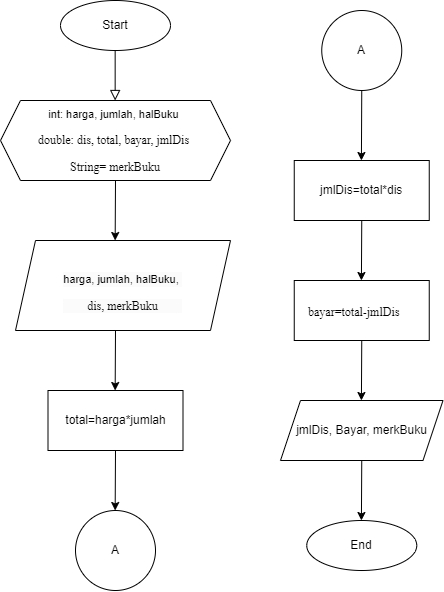

The diagram above was exported from draw.io. Its source (the exported page's mxGraphModel, read from the mxfile embedded in the PNG):
<mxGraphModel dx="596" dy="379" grid="1" gridSize="10" guides="1" tooltips="1" connect="1" arrows="1" fold="1" page="1" pageScale="1" pageWidth="827" pageHeight="1169" math="0" shadow="0">
  <root>
    <mxCell id="WIyWlLk6GJQsqaUBKTNV-0" />
    <mxCell id="WIyWlLk6GJQsqaUBKTNV-1" parent="WIyWlLk6GJQsqaUBKTNV-0" />
    <mxCell id="WIyWlLk6GJQsqaUBKTNV-2" value="" style="rounded=0;html=1;jettySize=auto;orthogonalLoop=1;fontSize=11;endArrow=block;endFill=0;endSize=8;strokeWidth=1;shadow=0;labelBackgroundColor=none;edgeStyle=orthogonalEdgeStyle;" parent="WIyWlLk6GJQsqaUBKTNV-1" edge="1">
      <mxGeometry relative="1" as="geometry">
        <mxPoint x="214.66" y="120" as="sourcePoint" />
        <mxPoint x="214.66" y="170" as="targetPoint" />
      </mxGeometry>
    </mxCell>
    <mxCell id="4VQoUlfj0lGQJlDpYyBO-0" value="Start" style="ellipse;whiteSpace=wrap;html=1;" vertex="1" parent="WIyWlLk6GJQsqaUBKTNV-1">
      <mxGeometry x="160" y="70" width="110" height="50" as="geometry" />
    </mxCell>
    <mxCell id="4VQoUlfj0lGQJlDpYyBO-3" value="&lt;p style=&quot;margin-left:0cm;mso-add-space:auto;&lt;br/&gt;tab-stops:66.75pt&quot; class=&quot;MsoListParagraphCxSpFirst&quot;&gt;&lt;font style=&quot;font-size: 11px;&quot;&gt;int:&amp;nbsp;&lt;/font&gt;&lt;span style=&quot;font-size: 11px; background-color: initial;&quot;&gt;harga, jumlah, halBuku&amp;nbsp;&lt;/span&gt;&lt;/p&gt;&lt;p style=&quot;margin-left:0cm;mso-add-space:auto;&lt;br/&gt;tab-stops:66.75pt&quot; class=&quot;MsoListParagraphCxSpFirst&quot;&gt;&lt;span style=&quot;font-family: &amp;quot;Times New Roman&amp;quot;, serif; background-color: initial;&quot;&gt;double: dis, total, bayar, jmlDis&amp;nbsp;&lt;/span&gt;&lt;/p&gt;&lt;p style=&quot;margin-left:0cm;mso-add-space:auto;&lt;br/&gt;tab-stops:66.75pt&quot; class=&quot;MsoListParagraphCxSpMiddle&quot;&gt;&lt;span style=&quot;font-family: &amp;quot;Times New Roman&amp;quot;, serif; background-color: initial;&quot;&gt;&lt;font style=&quot;font-size: 12px;&quot;&gt;String= merkBuku&lt;/font&gt;&lt;/span&gt;&lt;/p&gt;" style="shape=hexagon;perimeter=hexagonPerimeter2;whiteSpace=wrap;html=1;fixedSize=1;" vertex="1" parent="WIyWlLk6GJQsqaUBKTNV-1">
      <mxGeometry x="100" y="170" width="230" height="80" as="geometry" />
    </mxCell>
    <mxCell id="4VQoUlfj0lGQJlDpYyBO-4" value="&lt;br&gt;&lt;p style=&quot;border-color: var(--border-color); color: rgb(0, 0, 0); font-family: Helvetica; font-size: 12px; font-style: normal; font-variant-ligatures: normal; font-variant-caps: normal; font-weight: 400; letter-spacing: normal; orphans: 2; text-align: center; text-indent: 0px; text-transform: none; widows: 2; word-spacing: 0px; -webkit-text-stroke-width: 0px; background-color: rgb(251, 251, 251); text-decoration-thickness: initial; text-decoration-style: initial; text-decoration-color: initial; margin-left: 0cm;&quot; class=&quot;MsoListParagraphCxSpFirst&quot;&gt;&lt;span style=&quot;border-color: var(--border-color); font-size: 11px; background-color: initial;&quot;&gt;harga, jumlah, halBuku,&amp;nbsp;&lt;/span&gt;&lt;/p&gt;&lt;p style=&quot;border-color: var(--border-color); color: rgb(0, 0, 0); font-family: Helvetica; font-size: 12px; font-style: normal; font-variant-ligatures: normal; font-variant-caps: normal; font-weight: 400; letter-spacing: normal; orphans: 2; text-align: center; text-indent: 0px; text-transform: none; widows: 2; word-spacing: 0px; -webkit-text-stroke-width: 0px; background-color: rgb(251, 251, 251); text-decoration-thickness: initial; text-decoration-style: initial; text-decoration-color: initial; margin-left: 0cm;&quot; class=&quot;MsoListParagraphCxSpFirst&quot;&gt;&lt;span style=&quot;border-color: var(--border-color); font-family: &amp;quot;Times New Roman&amp;quot;, serif; background-color: initial;&quot;&gt;dis, &lt;/span&gt;&lt;span style=&quot;background-color: initial; font-family: &amp;quot;Times New Roman&amp;quot;, serif;&quot;&gt;merkBuku&lt;/span&gt;&lt;/p&gt;" style="shape=parallelogram;perimeter=parallelogramPerimeter;whiteSpace=wrap;html=1;fixedSize=1;" vertex="1" parent="WIyWlLk6GJQsqaUBKTNV-1">
      <mxGeometry x="115" y="310" width="215" height="90" as="geometry" />
    </mxCell>
    <mxCell id="4VQoUlfj0lGQJlDpYyBO-7" value="&lt;p class=&quot;MsoNormal&quot;&gt;total=harga*jumlah&lt;/p&gt;" style="rounded=0;whiteSpace=wrap;html=1;" vertex="1" parent="WIyWlLk6GJQsqaUBKTNV-1">
      <mxGeometry x="147.5" y="460" width="135" height="60" as="geometry" />
    </mxCell>
    <mxCell id="4VQoUlfj0lGQJlDpYyBO-9" value="" style="endArrow=classic;html=1;rounded=0;exitX=0.5;exitY=1;exitDx=0;exitDy=0;" edge="1" parent="WIyWlLk6GJQsqaUBKTNV-1" source="4VQoUlfj0lGQJlDpYyBO-3">
      <mxGeometry width="50" height="50" relative="1" as="geometry">
        <mxPoint x="215" y="260" as="sourcePoint" />
        <mxPoint x="214.66" y="310" as="targetPoint" />
      </mxGeometry>
    </mxCell>
    <mxCell id="4VQoUlfj0lGQJlDpYyBO-13" value="" style="endArrow=classic;html=1;rounded=0;" edge="1" parent="WIyWlLk6GJQsqaUBKTNV-1">
      <mxGeometry width="50" height="50" relative="1" as="geometry">
        <mxPoint x="215" y="520" as="sourcePoint" />
        <mxPoint x="214.66" y="580" as="targetPoint" />
      </mxGeometry>
    </mxCell>
    <mxCell id="4VQoUlfj0lGQJlDpYyBO-19" value="" style="endArrow=classic;html=1;rounded=0;exitX=0.5;exitY=1;exitDx=0;exitDy=0;" edge="1" parent="WIyWlLk6GJQsqaUBKTNV-1">
      <mxGeometry width="50" height="50" relative="1" as="geometry">
        <mxPoint x="215" y="400" as="sourcePoint" />
        <mxPoint x="214.66" y="460" as="targetPoint" />
      </mxGeometry>
    </mxCell>
    <mxCell id="4VQoUlfj0lGQJlDpYyBO-25" value="A" style="ellipse;whiteSpace=wrap;html=1;aspect=fixed;" vertex="1" parent="WIyWlLk6GJQsqaUBKTNV-1">
      <mxGeometry x="175" y="580" width="80" height="80" as="geometry" />
    </mxCell>
    <mxCell id="4VQoUlfj0lGQJlDpYyBO-28" value="End" style="ellipse;whiteSpace=wrap;html=1;" vertex="1" parent="WIyWlLk6GJQsqaUBKTNV-1">
      <mxGeometry x="406.25" y="590" width="110" height="50" as="geometry" />
    </mxCell>
    <mxCell id="4VQoUlfj0lGQJlDpYyBO-29" value="" style="endArrow=classic;html=1;rounded=0;" edge="1" parent="WIyWlLk6GJQsqaUBKTNV-1">
      <mxGeometry width="50" height="50" relative="1" as="geometry">
        <mxPoint x="461.25" y="290" as="sourcePoint" />
        <mxPoint x="460.90999999999997" y="350" as="targetPoint" />
      </mxGeometry>
    </mxCell>
    <mxCell id="4VQoUlfj0lGQJlDpYyBO-30" value="&lt;p style=&quot;text-indent:-18.0pt;mso-list:l0 level1 lfo1;&lt;br/&gt;tab-stops:66.75pt&quot; class=&quot;MsoListParagraph&quot;&gt;&amp;nbsp; &amp;nbsp; &amp;nbsp; &amp;nbsp;jmlDis=total*dis&lt;/p&gt;" style="rounded=0;whiteSpace=wrap;html=1;align=center;" vertex="1" parent="WIyWlLk6GJQsqaUBKTNV-1">
      <mxGeometry x="393.75" y="230" width="135" height="60" as="geometry" />
    </mxCell>
    <mxCell id="4VQoUlfj0lGQJlDpYyBO-31" value="&lt;p style=&quot;text-indent:-18.0pt;mso-list:l0 level1 lfo1;&lt;br/&gt;tab-stops:66.75pt&quot; class=&quot;MsoListParagraph&quot;&gt;&lt;span style=&quot;line-height: 106%;&quot;&gt;&amp;nbsp; &amp;nbsp;&amp;nbsp;&lt;/span&gt;&lt;span style=&quot;line-height: 106%; font-family: &amp;quot;Times New Roman&amp;quot;, serif;&quot;&gt;&lt;font style=&quot;font-size: 12px;&quot;&gt;bayar=total-jmlDis&lt;/font&gt;&lt;/span&gt;&lt;span style=&quot;font-size:13.0pt;line-height:106%;&lt;br/&gt;font-family:&amp;quot;Times New Roman&amp;quot;,serif&quot;&gt;&amp;nbsp;&lt;/span&gt;&lt;/p&gt;" style="rounded=0;whiteSpace=wrap;html=1;align=center;" vertex="1" parent="WIyWlLk6GJQsqaUBKTNV-1">
      <mxGeometry x="393.75" y="350" width="135" height="60" as="geometry" />
    </mxCell>
    <mxCell id="4VQoUlfj0lGQJlDpYyBO-32" value="jmlDis, Bayar, merkBuku" style="shape=parallelogram;perimeter=parallelogramPerimeter;whiteSpace=wrap;html=1;fixedSize=1;" vertex="1" parent="WIyWlLk6GJQsqaUBKTNV-1">
      <mxGeometry x="380" y="470" width="162.5" height="60" as="geometry" />
    </mxCell>
    <mxCell id="4VQoUlfj0lGQJlDpYyBO-33" value="" style="endArrow=classic;html=1;rounded=0;" edge="1" parent="WIyWlLk6GJQsqaUBKTNV-1">
      <mxGeometry width="50" height="50" relative="1" as="geometry">
        <mxPoint x="461.25" y="410" as="sourcePoint" />
        <mxPoint x="460.90999999999997" y="470" as="targetPoint" />
      </mxGeometry>
    </mxCell>
    <mxCell id="4VQoUlfj0lGQJlDpYyBO-34" value="" style="endArrow=classic;html=1;rounded=0;" edge="1" parent="WIyWlLk6GJQsqaUBKTNV-1">
      <mxGeometry width="50" height="50" relative="1" as="geometry">
        <mxPoint x="461.25" y="530" as="sourcePoint" />
        <mxPoint x="460.90999999999997" y="590" as="targetPoint" />
      </mxGeometry>
    </mxCell>
    <mxCell id="4VQoUlfj0lGQJlDpYyBO-35" value="A" style="ellipse;whiteSpace=wrap;html=1;aspect=fixed;" vertex="1" parent="WIyWlLk6GJQsqaUBKTNV-1">
      <mxGeometry x="421.25" y="80" width="80" height="80" as="geometry" />
    </mxCell>
    <mxCell id="4VQoUlfj0lGQJlDpYyBO-37" value="" style="endArrow=classic;html=1;rounded=0;exitX=0.5;exitY=1;exitDx=0;exitDy=0;" edge="1" parent="WIyWlLk6GJQsqaUBKTNV-1" source="4VQoUlfj0lGQJlDpYyBO-35">
      <mxGeometry width="50" height="50" relative="1" as="geometry">
        <mxPoint x="461.25" y="170" as="sourcePoint" />
        <mxPoint x="460.90999999999997" y="230" as="targetPoint" />
      </mxGeometry>
    </mxCell>
  </root>
</mxGraphModel>